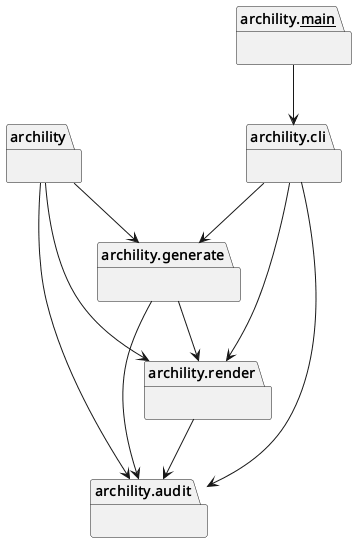

The diagram above was rendered by PlantUML. Its source (embedded in the PNG):
@startuml packages_archility
set namespaceSeparator none
package "archility" as archility {
}
package "archility.__main__" as archility.__main__ {
}
package "archility.audit" as archility.audit {
}
package "archility.cli" as archility.cli {
}
package "archility.generate" as archility.generate {
}
package "archility.render" as archility.render {
}
archility --> archility.audit
archility --> archility.generate
archility --> archility.render
archility.__main__ --> archility.cli
archility.cli --> archility.audit
archility.cli --> archility.generate
archility.cli --> archility.render
archility.generate --> archility.audit
archility.generate --> archility.render
archility.render --> archility.audit
@enduml